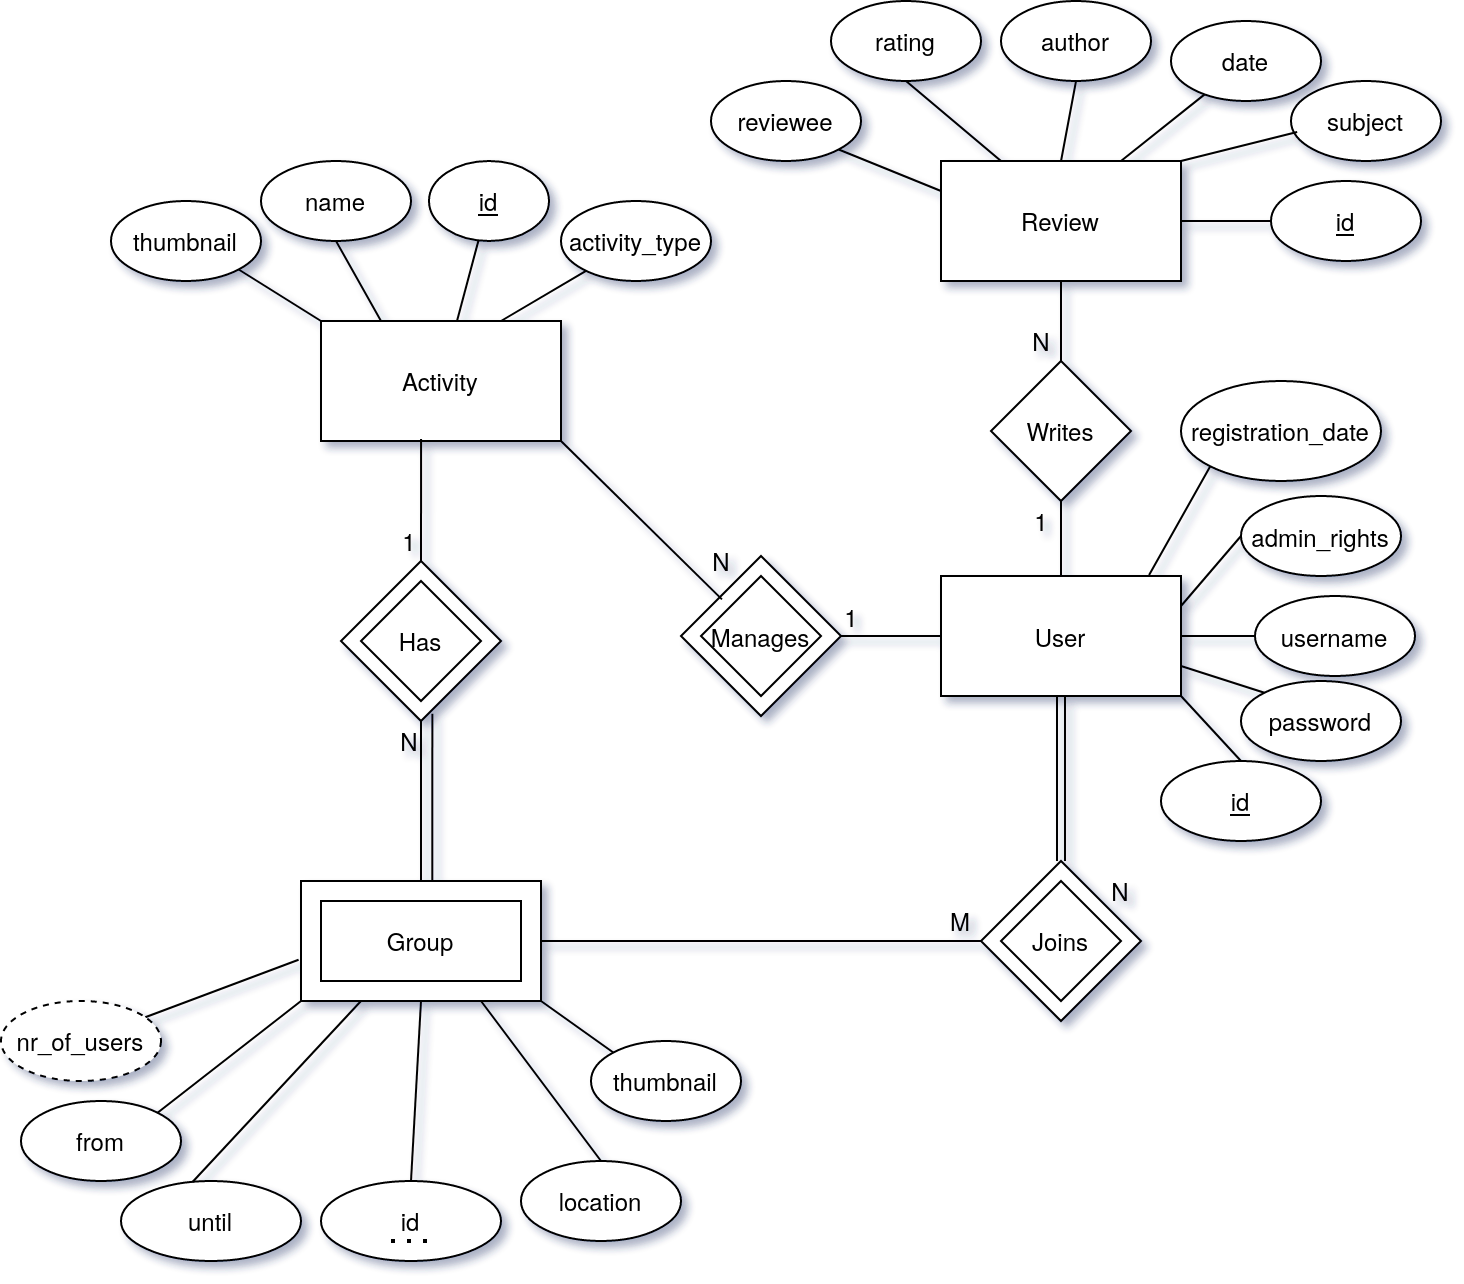

The diagram above was exported from draw.io. Its source (the exported page's mxGraphModel, read from the mxfile embedded in the PNG):
<mxGraphModel dx="1182" dy="764" grid="1" gridSize="10" guides="1" tooltips="1" connect="1" arrows="1" fold="1" page="1" pageScale="1" pageWidth="827" pageHeight="1169" math="0" shadow="0">
  <root>
    <mxCell id="0" />
    <mxCell id="1" parent="0" />
    <mxCell id="vLe0w4-3HtgIn7WtTV1o-6" style="edgeStyle=none;rounded=0;orthogonalLoop=1;jettySize=auto;html=1;entryX=1;entryY=0.5;entryDx=0;entryDy=0;endArrow=none;endFill=0;" parent="1" source="MPczGHSNW5DSyDZHYu8p-1" edge="1">
      <mxGeometry relative="1" as="geometry">
        <mxPoint x="610" y="457.5" as="targetPoint" />
      </mxGeometry>
    </mxCell>
    <mxCell id="vLe0w4-3HtgIn7WtTV1o-11" style="edgeStyle=none;rounded=0;orthogonalLoop=1;jettySize=auto;html=1;entryX=0.5;entryY=1;entryDx=0;entryDy=0;endArrow=none;endFill=0;" parent="1" source="MPczGHSNW5DSyDZHYu8p-1" target="vLe0w4-3HtgIn7WtTV1o-10" edge="1">
      <mxGeometry relative="1" as="geometry">
        <mxPoint x="730" y="390" as="targetPoint" />
      </mxGeometry>
    </mxCell>
    <mxCell id="1hcPMXUfG5XT0mE8ZCtH-2" style="rounded=0;orthogonalLoop=1;jettySize=auto;html=1;exitX=1;exitY=0.25;exitDx=0;exitDy=0;entryX=0;entryY=0.5;entryDx=0;entryDy=0;endArrow=none;endFill=0;" edge="1" parent="1" source="MPczGHSNW5DSyDZHYu8p-1" target="1hcPMXUfG5XT0mE8ZCtH-1">
      <mxGeometry relative="1" as="geometry" />
    </mxCell>
    <mxCell id="MPczGHSNW5DSyDZHYu8p-1" value="User" style="rounded=0;whiteSpace=wrap;html=1;" parent="1" vertex="1">
      <mxGeometry x="670" y="427.5" width="120" height="60" as="geometry" />
    </mxCell>
    <mxCell id="MPczGHSNW5DSyDZHYu8p-2" value="Group" style="rounded=0;whiteSpace=wrap;html=1;" parent="1" vertex="1">
      <mxGeometry x="350" y="580" width="120" height="60" as="geometry" />
    </mxCell>
    <mxCell id="MPczGHSNW5DSyDZHYu8p-4" value="Activity" style="rounded=0;whiteSpace=wrap;html=1;" parent="1" vertex="1">
      <mxGeometry x="360" y="300" width="120" height="60" as="geometry" />
    </mxCell>
    <mxCell id="1p5UwPXWXhKkllR5s75D-1" value="&lt;u&gt;id&lt;/u&gt;" style="ellipse;whiteSpace=wrap;html=1;" parent="1" vertex="1">
      <mxGeometry x="414" y="220" width="60" height="40" as="geometry" />
    </mxCell>
    <mxCell id="1p5UwPXWXhKkllR5s75D-10" value="" style="endArrow=none;html=1;" parent="1" source="1p5UwPXWXhKkllR5s75D-1" target="MPczGHSNW5DSyDZHYu8p-4" edge="1">
      <mxGeometry width="50" height="50" relative="1" as="geometry">
        <mxPoint x="360" y="480" as="sourcePoint" />
        <mxPoint x="410" y="430" as="targetPoint" />
      </mxGeometry>
    </mxCell>
    <mxCell id="1p5UwPXWXhKkllR5s75D-12" value="from" style="ellipse;whiteSpace=wrap;html=1;" parent="1" vertex="1">
      <mxGeometry x="210" y="690" width="80" height="40" as="geometry" />
    </mxCell>
    <mxCell id="1p5UwPXWXhKkllR5s75D-13" value="until" style="ellipse;whiteSpace=wrap;html=1;" parent="1" vertex="1">
      <mxGeometry x="260" y="730" width="90" height="40" as="geometry" />
    </mxCell>
    <mxCell id="z1Kq2BTGcSxLpzBQCL4r-5" style="rounded=0;orthogonalLoop=1;jettySize=auto;html=1;exitX=0.5;exitY=0;exitDx=0;exitDy=0;entryX=1;entryY=1;entryDx=0;entryDy=0;endArrow=none;endFill=0;" parent="1" source="z1Kq2BTGcSxLpzBQCL4r-1" target="MPczGHSNW5DSyDZHYu8p-1" edge="1">
      <mxGeometry relative="1" as="geometry" />
    </mxCell>
    <mxCell id="z1Kq2BTGcSxLpzBQCL4r-1" value="&lt;u&gt;id&lt;/u&gt;" style="ellipse;whiteSpace=wrap;html=1;" parent="1" vertex="1">
      <mxGeometry x="780" y="520" width="80" height="40" as="geometry" />
    </mxCell>
    <mxCell id="z1Kq2BTGcSxLpzBQCL4r-7" style="edgeStyle=none;rounded=0;orthogonalLoop=1;jettySize=auto;html=1;exitX=0;exitY=0.5;exitDx=0;exitDy=0;entryX=1;entryY=0.5;entryDx=0;entryDy=0;endArrow=none;endFill=0;" parent="1" source="z1Kq2BTGcSxLpzBQCL4r-2" target="MPczGHSNW5DSyDZHYu8p-1" edge="1">
      <mxGeometry relative="1" as="geometry" />
    </mxCell>
    <mxCell id="z1Kq2BTGcSxLpzBQCL4r-2" value="username" style="ellipse;whiteSpace=wrap;html=1;" parent="1" vertex="1">
      <mxGeometry x="827" y="437.5" width="80" height="40" as="geometry" />
    </mxCell>
    <mxCell id="z1Kq2BTGcSxLpzBQCL4r-6" style="edgeStyle=none;rounded=0;orthogonalLoop=1;jettySize=auto;html=1;exitX=0;exitY=0;exitDx=0;exitDy=0;entryX=1;entryY=0.75;entryDx=0;entryDy=0;endArrow=none;endFill=0;" parent="1" source="z1Kq2BTGcSxLpzBQCL4r-3" target="MPczGHSNW5DSyDZHYu8p-1" edge="1">
      <mxGeometry relative="1" as="geometry" />
    </mxCell>
    <mxCell id="z1Kq2BTGcSxLpzBQCL4r-3" value="password" style="ellipse;whiteSpace=wrap;html=1;" parent="1" vertex="1">
      <mxGeometry x="820" y="480" width="80" height="40" as="geometry" />
    </mxCell>
    <mxCell id="z1Kq2BTGcSxLpzBQCL4r-8" style="edgeStyle=none;rounded=0;orthogonalLoop=1;jettySize=auto;html=1;exitX=0;exitY=1;exitDx=0;exitDy=0;entryX=0.867;entryY=-0.008;entryDx=0;entryDy=0;endArrow=none;endFill=0;entryPerimeter=0;" parent="1" source="z1Kq2BTGcSxLpzBQCL4r-4" target="MPczGHSNW5DSyDZHYu8p-1" edge="1">
      <mxGeometry relative="1" as="geometry" />
    </mxCell>
    <mxCell id="z1Kq2BTGcSxLpzBQCL4r-4" value="registration_date" style="ellipse;whiteSpace=wrap;html=1;" parent="1" vertex="1">
      <mxGeometry x="790" y="330" width="100" height="50" as="geometry" />
    </mxCell>
    <mxCell id="1p5UwPXWXhKkllR5s75D-15" value="Creates" style="rhombus;whiteSpace=wrap;html=1;" parent="1" vertex="1">
      <mxGeometry x="690" y="570" width="80" height="80" as="geometry" />
    </mxCell>
    <mxCell id="1p5UwPXWXhKkllR5s75D-16" value="" style="endArrow=none;html=1;entryX=0.5;entryY=1;entryDx=0;entryDy=0;shape=link;exitX=0.5;exitY=0;exitDx=0;exitDy=0;" parent="1" source="1p5UwPXWXhKkllR5s75D-15" target="MPczGHSNW5DSyDZHYu8p-1" edge="1">
      <mxGeometry width="50" height="50" relative="1" as="geometry">
        <mxPoint x="730" y="537.5" as="sourcePoint" />
        <mxPoint x="680" y="607.5" as="targetPoint" />
      </mxGeometry>
    </mxCell>
    <mxCell id="1p5UwPXWXhKkllR5s75D-17" value="" style="endArrow=none;html=1;exitX=1;exitY=0.5;exitDx=0;exitDy=0;entryX=0;entryY=0.5;entryDx=0;entryDy=0;" parent="1" source="MPczGHSNW5DSyDZHYu8p-2" target="1p5UwPXWXhKkllR5s75D-15" edge="1">
      <mxGeometry width="50" height="50" relative="1" as="geometry">
        <mxPoint x="440" y="660" as="sourcePoint" />
        <mxPoint x="480" y="620" as="targetPoint" />
      </mxGeometry>
    </mxCell>
    <mxCell id="1p5UwPXWXhKkllR5s75D-18" value="Group" style="rounded=0;whiteSpace=wrap;html=1;" parent="1" vertex="1">
      <mxGeometry x="360" y="590" width="100" height="40" as="geometry" />
    </mxCell>
    <mxCell id="1p5UwPXWXhKkllR5s75D-20" value="Has" style="rhombus;whiteSpace=wrap;html=1;" parent="1" vertex="1">
      <mxGeometry x="370" y="420" width="80" height="80" as="geometry" />
    </mxCell>
    <mxCell id="1p5UwPXWXhKkllR5s75D-21" value="Has" style="rhombus;whiteSpace=wrap;html=1;" parent="1" vertex="1">
      <mxGeometry x="380" y="430" width="60" height="60" as="geometry" />
    </mxCell>
    <mxCell id="1p5UwPXWXhKkllR5s75D-22" value="" style="endArrow=none;html=1;entryX=0.5;entryY=1;entryDx=0;entryDy=0;exitX=0.5;exitY=0;exitDx=0;exitDy=0;" parent="1" source="MPczGHSNW5DSyDZHYu8p-2" target="1p5UwPXWXhKkllR5s75D-20" edge="1">
      <mxGeometry width="50" height="50" relative="1" as="geometry">
        <mxPoint x="300" y="540" as="sourcePoint" />
        <mxPoint x="350" y="490" as="targetPoint" />
      </mxGeometry>
    </mxCell>
    <mxCell id="1p5UwPXWXhKkllR5s75D-23" value="" style="endArrow=none;html=1;exitX=0.5;exitY=0;exitDx=0;exitDy=0;entryX=0.417;entryY=0.983;entryDx=0;entryDy=0;entryPerimeter=0;" parent="1" source="1p5UwPXWXhKkllR5s75D-20" target="MPczGHSNW5DSyDZHYu8p-4" edge="1">
      <mxGeometry width="50" height="50" relative="1" as="geometry">
        <mxPoint x="470" y="480" as="sourcePoint" />
        <mxPoint x="405" y="355" as="targetPoint" />
      </mxGeometry>
    </mxCell>
    <mxCell id="1p5UwPXWXhKkllR5s75D-24" value="Joins" style="rhombus;whiteSpace=wrap;html=1;" parent="1" vertex="1">
      <mxGeometry x="700" y="580" width="60" height="60" as="geometry" />
    </mxCell>
    <mxCell id="1p5UwPXWXhKkllR5s75D-28" value="" style="endArrow=none;html=1;entryX=0;entryY=1;entryDx=0;entryDy=0;exitX=1;exitY=0;exitDx=0;exitDy=0;" parent="1" source="1p5UwPXWXhKkllR5s75D-12" target="MPczGHSNW5DSyDZHYu8p-2" edge="1">
      <mxGeometry width="50" height="50" relative="1" as="geometry">
        <mxPoint x="260" y="700" as="sourcePoint" />
        <mxPoint x="310" y="650" as="targetPoint" />
      </mxGeometry>
    </mxCell>
    <mxCell id="1p5UwPXWXhKkllR5s75D-29" value="" style="endArrow=none;html=1;entryX=0.25;entryY=1;entryDx=0;entryDy=0;exitX=0.396;exitY=0.015;exitDx=0;exitDy=0;exitPerimeter=0;" parent="1" source="1p5UwPXWXhKkllR5s75D-13" target="MPczGHSNW5DSyDZHYu8p-2" edge="1">
      <mxGeometry width="50" height="50" relative="1" as="geometry">
        <mxPoint x="290" y="730" as="sourcePoint" />
        <mxPoint x="340" y="680" as="targetPoint" />
      </mxGeometry>
    </mxCell>
    <mxCell id="1p5UwPXWXhKkllR5s75D-30" value="id" style="ellipse;whiteSpace=wrap;html=1;" parent="1" vertex="1">
      <mxGeometry x="360" y="730" width="90" height="40" as="geometry" />
    </mxCell>
    <mxCell id="z1Kq2BTGcSxLpzBQCL4r-10" style="edgeStyle=none;rounded=0;orthogonalLoop=1;jettySize=auto;html=1;exitX=0.5;exitY=0;exitDx=0;exitDy=0;entryX=0.75;entryY=1;entryDx=0;entryDy=0;endArrow=none;endFill=0;" parent="1" source="z1Kq2BTGcSxLpzBQCL4r-9" target="MPczGHSNW5DSyDZHYu8p-2" edge="1">
      <mxGeometry relative="1" as="geometry" />
    </mxCell>
    <mxCell id="z1Kq2BTGcSxLpzBQCL4r-9" value="location" style="ellipse;whiteSpace=wrap;html=1;" parent="1" vertex="1">
      <mxGeometry x="460" y="720" width="80" height="40" as="geometry" />
    </mxCell>
    <mxCell id="1p5UwPXWXhKkllR5s75D-31" value="" style="endArrow=none;html=1;exitX=0.5;exitY=0;exitDx=0;exitDy=0;entryX=0.5;entryY=1;entryDx=0;entryDy=0;" parent="1" source="1p5UwPXWXhKkllR5s75D-30" target="MPczGHSNW5DSyDZHYu8p-2" edge="1">
      <mxGeometry width="50" height="50" relative="1" as="geometry">
        <mxPoint x="310" y="560" as="sourcePoint" />
        <mxPoint x="360" y="510" as="targetPoint" />
      </mxGeometry>
    </mxCell>
    <mxCell id="1p5UwPXWXhKkllR5s75D-32" value="" style="endArrow=none;dashed=1;html=1;dashPattern=1 3;strokeWidth=2;" parent="1" edge="1">
      <mxGeometry width="50" height="50" relative="1" as="geometry">
        <mxPoint x="395" y="760" as="sourcePoint" />
        <mxPoint x="415" y="760" as="targetPoint" />
      </mxGeometry>
    </mxCell>
    <mxCell id="MPczGHSNW5DSyDZHYu8p-11" style="rounded=0;orthogonalLoop=1;jettySize=auto;html=1;entryX=-0.01;entryY=0.656;entryDx=0;entryDy=0;entryPerimeter=0;endArrow=none;endFill=0;" parent="1" source="MPczGHSNW5DSyDZHYu8p-10" target="MPczGHSNW5DSyDZHYu8p-2" edge="1">
      <mxGeometry relative="1" as="geometry" />
    </mxCell>
    <mxCell id="MPczGHSNW5DSyDZHYu8p-10" value="nr_of_users" style="ellipse;whiteSpace=wrap;html=1;dashed=1;" parent="1" vertex="1">
      <mxGeometry x="200" y="640" width="80" height="40" as="geometry" />
    </mxCell>
    <mxCell id="z1Kq2BTGcSxLpzBQCL4r-24" value="N" style="text;html=1;strokeColor=none;fillColor=none;align=center;verticalAlign=middle;whiteSpace=wrap;rounded=0;" parent="1" vertex="1">
      <mxGeometry x="740" y="575" width="40" height="20" as="geometry" />
    </mxCell>
    <mxCell id="z1Kq2BTGcSxLpzBQCL4r-25" value="M" style="text;html=1;strokeColor=none;fillColor=none;align=center;verticalAlign=middle;whiteSpace=wrap;rounded=0;" parent="1" vertex="1">
      <mxGeometry x="660" y="590" width="40" height="20" as="geometry" />
    </mxCell>
    <mxCell id="1p5UwPXWXhKkllR5s75D-34" value="" style="endArrow=none;html=1;entryX=0.571;entryY=0.955;entryDx=0;entryDy=0;exitX=0.547;exitY=0.006;exitDx=0;exitDy=0;entryPerimeter=0;exitPerimeter=0;" parent="1" source="MPczGHSNW5DSyDZHYu8p-2" target="1p5UwPXWXhKkllR5s75D-20" edge="1">
      <mxGeometry width="50" height="50" relative="1" as="geometry">
        <mxPoint x="420.00000000000045" y="590" as="sourcePoint" />
        <mxPoint x="419.99999999999955" y="510" as="targetPoint" />
      </mxGeometry>
    </mxCell>
    <mxCell id="MPczGHSNW5DSyDZHYu8p-19" value="1" style="text;html=1;align=center;verticalAlign=middle;resizable=0;points=[];autosize=1;" parent="1" vertex="1">
      <mxGeometry x="394" y="400" width="20" height="20" as="geometry" />
    </mxCell>
    <mxCell id="MPczGHSNW5DSyDZHYu8p-20" value="N" style="text;html=1;align=center;verticalAlign=middle;resizable=0;points=[];autosize=1;" parent="1" vertex="1">
      <mxGeometry x="394" y="500" width="20" height="20" as="geometry" />
    </mxCell>
    <mxCell id="vLe0w4-3HtgIn7WtTV1o-2" style="rounded=0;orthogonalLoop=1;jettySize=auto;html=1;entryX=0.75;entryY=0;entryDx=0;entryDy=0;endArrow=none;endFill=0;" parent="1" source="vLe0w4-3HtgIn7WtTV1o-1" target="MPczGHSNW5DSyDZHYu8p-4" edge="1">
      <mxGeometry relative="1" as="geometry" />
    </mxCell>
    <mxCell id="vLe0w4-3HtgIn7WtTV1o-1" value="activity_type" style="ellipse;whiteSpace=wrap;html=1;" parent="1" vertex="1">
      <mxGeometry x="480" y="240" width="75" height="40" as="geometry" />
    </mxCell>
    <mxCell id="pwFKaRwi_O52cInjFfDW-1" value="name" style="ellipse;whiteSpace=wrap;html=1;" parent="1" vertex="1">
      <mxGeometry x="330" y="220" width="75" height="40" as="geometry" />
    </mxCell>
    <mxCell id="vLe0w4-3HtgIn7WtTV1o-3" value="Creates" style="rhombus;whiteSpace=wrap;html=1;" parent="1" vertex="1">
      <mxGeometry x="540" y="417.5" width="80" height="80" as="geometry" />
    </mxCell>
    <mxCell id="vLe0w4-3HtgIn7WtTV1o-8" style="edgeStyle=none;rounded=0;orthogonalLoop=1;jettySize=auto;html=1;entryX=1;entryY=1;entryDx=0;entryDy=0;endArrow=none;endFill=0;exitX=0.256;exitY=0.271;exitDx=0;exitDy=0;exitPerimeter=0;" parent="1" source="vLe0w4-3HtgIn7WtTV1o-3" target="MPczGHSNW5DSyDZHYu8p-4" edge="1">
      <mxGeometry relative="1" as="geometry" />
    </mxCell>
    <mxCell id="vLe0w4-3HtgIn7WtTV1o-4" value="Manages" style="rhombus;whiteSpace=wrap;html=1;" parent="1" vertex="1">
      <mxGeometry x="550" y="427.5" width="60" height="60" as="geometry" />
    </mxCell>
    <mxCell id="pwFKaRwi_O52cInjFfDW-2" value="" style="endArrow=none;html=1;entryX=0.5;entryY=1;entryDx=0;entryDy=0;exitX=0.25;exitY=0;exitDx=0;exitDy=0;" parent="1" source="MPczGHSNW5DSyDZHYu8p-4" target="pwFKaRwi_O52cInjFfDW-1" edge="1">
      <mxGeometry width="50" height="50" relative="1" as="geometry">
        <mxPoint x="370" y="300" as="sourcePoint" />
        <mxPoint x="320" y="310" as="targetPoint" />
      </mxGeometry>
    </mxCell>
    <mxCell id="KIuddguejoYH7L4QPoRC-4" style="edgeStyle=none;rounded=0;orthogonalLoop=1;jettySize=auto;html=1;exitX=1;exitY=1;exitDx=0;exitDy=0;entryX=0;entryY=0;entryDx=0;entryDy=0;endArrow=none;endFill=0;" parent="1" source="KIuddguejoYH7L4QPoRC-1" target="MPczGHSNW5DSyDZHYu8p-4" edge="1">
      <mxGeometry relative="1" as="geometry" />
    </mxCell>
    <mxCell id="KIuddguejoYH7L4QPoRC-1" value="thumbnail" style="ellipse;whiteSpace=wrap;html=1;" parent="1" vertex="1">
      <mxGeometry x="255" y="240" width="75" height="40" as="geometry" />
    </mxCell>
    <mxCell id="vLe0w4-3HtgIn7WtTV1o-13" style="edgeStyle=none;rounded=0;orthogonalLoop=1;jettySize=auto;html=1;entryX=0.5;entryY=0;entryDx=0;entryDy=0;endArrow=none;endFill=0;" parent="1" source="pwFKaRwi_O52cInjFfDW-3" target="vLe0w4-3HtgIn7WtTV1o-10" edge="1">
      <mxGeometry relative="1" as="geometry">
        <mxPoint x="730" y="310" as="targetPoint" />
      </mxGeometry>
    </mxCell>
    <mxCell id="pwFKaRwi_O52cInjFfDW-3" value="Review" style="rounded=0;whiteSpace=wrap;html=1;" parent="1" vertex="1">
      <mxGeometry x="670" y="220" width="120" height="60" as="geometry" />
    </mxCell>
    <mxCell id="pwFKaRwi_O52cInjFfDW-4" value="rating" style="ellipse;whiteSpace=wrap;html=1;" parent="1" vertex="1">
      <mxGeometry x="615" y="140" width="75" height="40" as="geometry" />
    </mxCell>
    <mxCell id="KIuddguejoYH7L4QPoRC-3" style="rounded=0;orthogonalLoop=1;jettySize=auto;html=1;exitX=0;exitY=0;exitDx=0;exitDy=0;entryX=1;entryY=1;entryDx=0;entryDy=0;endArrow=none;endFill=0;" parent="1" source="KIuddguejoYH7L4QPoRC-2" target="MPczGHSNW5DSyDZHYu8p-2" edge="1">
      <mxGeometry relative="1" as="geometry" />
    </mxCell>
    <mxCell id="KIuddguejoYH7L4QPoRC-2" value="thumbnail" style="ellipse;whiteSpace=wrap;html=1;" parent="1" vertex="1">
      <mxGeometry x="495" y="660" width="75" height="40" as="geometry" />
    </mxCell>
    <mxCell id="KIuddguejoYH7L4QPoRC-5" value="author" style="ellipse;whiteSpace=wrap;html=1;" parent="1" vertex="1">
      <mxGeometry x="700" y="140" width="75" height="40" as="geometry" />
    </mxCell>
    <mxCell id="pwFKaRwi_O52cInjFfDW-5" value="" style="endArrow=none;html=1;exitX=0.25;exitY=0;exitDx=0;exitDy=0;entryX=0.5;entryY=1;entryDx=0;entryDy=0;" parent="1" source="pwFKaRwi_O52cInjFfDW-3" target="pwFKaRwi_O52cInjFfDW-4" edge="1">
      <mxGeometry width="50" height="50" relative="1" as="geometry">
        <mxPoint x="595" y="240" as="sourcePoint" />
        <mxPoint x="645" y="190" as="targetPoint" />
      </mxGeometry>
    </mxCell>
    <mxCell id="pwFKaRwi_O52cInjFfDW-6" value="date" style="ellipse;whiteSpace=wrap;html=1;" parent="1" vertex="1">
      <mxGeometry x="785" y="150" width="75" height="40" as="geometry" />
    </mxCell>
    <mxCell id="pwFKaRwi_O52cInjFfDW-7" value="" style="endArrow=none;html=1;fontFamily=Helvetica;fontSize=11;fontColor=#000000;align=center;strokeColor=#000000;entryX=0.75;entryY=0;entryDx=0;entryDy=0;" parent="1" source="pwFKaRwi_O52cInjFfDW-6" target="pwFKaRwi_O52cInjFfDW-3" edge="1">
      <mxGeometry width="50" height="50" relative="1" as="geometry">
        <mxPoint x="665" y="410" as="sourcePoint" />
        <mxPoint x="715" y="360" as="targetPoint" />
      </mxGeometry>
    </mxCell>
    <mxCell id="pwFKaRwi_O52cInjFfDW-8" value="" style="endArrow=none;html=1;entryX=0.5;entryY=0;entryDx=0;entryDy=0;exitX=0.5;exitY=1;exitDx=0;exitDy=0;" parent="1" source="KIuddguejoYH7L4QPoRC-5" target="pwFKaRwi_O52cInjFfDW-3" edge="1">
      <mxGeometry width="50" height="50" relative="1" as="geometry">
        <mxPoint x="565" y="320" as="sourcePoint" />
        <mxPoint x="615" y="270" as="targetPoint" />
      </mxGeometry>
    </mxCell>
    <mxCell id="pwFKaRwi_O52cInjFfDW-10" value="subject" style="ellipse;whiteSpace=wrap;html=1;" parent="1" vertex="1">
      <mxGeometry x="845" y="180" width="75" height="40" as="geometry" />
    </mxCell>
    <mxCell id="pwFKaRwi_O52cInjFfDW-13" value="" style="endArrow=none;html=1;exitX=0.041;exitY=0.638;exitDx=0;exitDy=0;entryX=1;entryY=0;entryDx=0;entryDy=0;exitPerimeter=0;" parent="1" source="pwFKaRwi_O52cInjFfDW-10" target="pwFKaRwi_O52cInjFfDW-3" edge="1">
      <mxGeometry width="50" height="50" relative="1" as="geometry">
        <mxPoint x="705" y="360" as="sourcePoint" />
        <mxPoint x="755" y="310" as="targetPoint" />
      </mxGeometry>
    </mxCell>
    <mxCell id="pwFKaRwi_O52cInjFfDW-14" value="&lt;u&gt;id&lt;/u&gt;" style="ellipse;whiteSpace=wrap;html=1;" parent="1" vertex="1">
      <mxGeometry x="835" y="230" width="75" height="40" as="geometry" />
    </mxCell>
    <mxCell id="pwFKaRwi_O52cInjFfDW-16" value="" style="endArrow=none;html=1;entryX=1;entryY=0.5;entryDx=0;entryDy=0;exitX=0;exitY=0.5;exitDx=0;exitDy=0;" parent="1" source="pwFKaRwi_O52cInjFfDW-14" target="pwFKaRwi_O52cInjFfDW-3" edge="1">
      <mxGeometry width="50" height="50" relative="1" as="geometry">
        <mxPoint x="725" y="350" as="sourcePoint" />
        <mxPoint x="775" y="300" as="targetPoint" />
      </mxGeometry>
    </mxCell>
    <mxCell id="vLe0w4-3HtgIn7WtTV1o-10" value="Writes" style="rhombus;whiteSpace=wrap;html=1;" parent="1" vertex="1">
      <mxGeometry x="695" y="320" width="70" height="70" as="geometry" />
    </mxCell>
    <mxCell id="KIuddguejoYH7L4QPoRC-8" style="edgeStyle=none;rounded=0;orthogonalLoop=1;jettySize=auto;html=1;exitX=1;exitY=1;exitDx=0;exitDy=0;entryX=0;entryY=0.25;entryDx=0;entryDy=0;endArrow=none;endFill=0;" parent="1" source="KIuddguejoYH7L4QPoRC-7" target="pwFKaRwi_O52cInjFfDW-3" edge="1">
      <mxGeometry relative="1" as="geometry" />
    </mxCell>
    <mxCell id="KIuddguejoYH7L4QPoRC-7" value="reviewee" style="ellipse;whiteSpace=wrap;html=1;" parent="1" vertex="1">
      <mxGeometry x="555" y="180" width="75" height="40" as="geometry" />
    </mxCell>
    <mxCell id="vLe0w4-3HtgIn7WtTV1o-14" value="1" style="text;html=1;align=center;verticalAlign=middle;resizable=0;points=[];autosize=1;" parent="1" vertex="1">
      <mxGeometry x="615" y="437.5" width="20" height="20" as="geometry" />
    </mxCell>
    <mxCell id="vLe0w4-3HtgIn7WtTV1o-15" value="N" style="text;html=1;align=center;verticalAlign=middle;resizable=0;points=[];autosize=1;" parent="1" vertex="1">
      <mxGeometry x="550" y="410" width="20" height="20" as="geometry" />
    </mxCell>
    <mxCell id="vLe0w4-3HtgIn7WtTV1o-16" value="1" style="text;html=1;align=center;verticalAlign=middle;resizable=0;points=[];autosize=1;" parent="1" vertex="1">
      <mxGeometry x="710" y="390" width="20" height="20" as="geometry" />
    </mxCell>
    <mxCell id="vLe0w4-3HtgIn7WtTV1o-17" value="N" style="text;html=1;align=center;verticalAlign=middle;resizable=0;points=[];autosize=1;" parent="1" vertex="1">
      <mxGeometry x="710" y="300" width="20" height="20" as="geometry" />
    </mxCell>
    <mxCell id="1hcPMXUfG5XT0mE8ZCtH-1" value="admin_rights" style="ellipse;whiteSpace=wrap;html=1;" vertex="1" parent="1">
      <mxGeometry x="820" y="387.5" width="80" height="40" as="geometry" />
    </mxCell>
  </root>
</mxGraphModel>